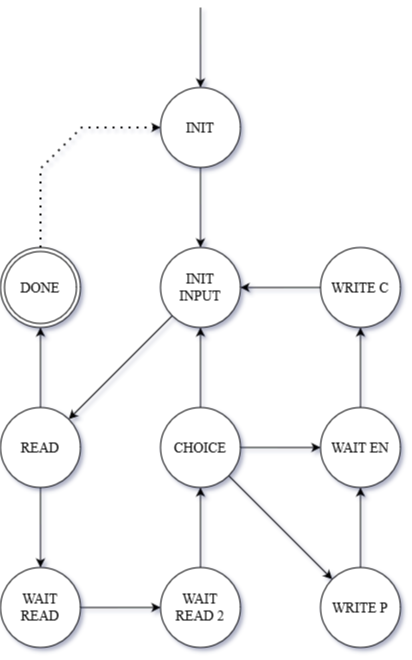

The diagram above was exported from draw.io. Its source (the exported page's mxGraphModel, read from the mxfile embedded in the PNG):
<mxGraphModel dx="1323" dy="747" grid="0" gridSize="1" guides="1" tooltips="1" connect="1" arrows="1" fold="1" page="1" pageScale="1" pageWidth="827" pageHeight="1169" math="0" shadow="1">
  <root>
    <mxCell id="0" />
    <mxCell id="1" parent="0" />
    <mxCell id="q9eNMD0s94vLyQns84ka-1" value="&lt;font face=&quot;Times New Roman&quot; style=&quot;font-size: 14px;&quot;&gt;INIT&lt;/font&gt;" style="ellipse;whiteSpace=wrap;html=1;aspect=fixed;" parent="1" vertex="1">
      <mxGeometry x="230" y="330" width="80" height="80" as="geometry" />
    </mxCell>
    <mxCell id="q9eNMD0s94vLyQns84ka-2" value="" style="endArrow=classic;html=1;rounded=0;entryX=0.5;entryY=0;entryDx=0;entryDy=0;" parent="1" target="q9eNMD0s94vLyQns84ka-1" edge="1">
      <mxGeometry width="50" height="50" relative="1" as="geometry">
        <mxPoint x="270" y="250" as="sourcePoint" />
        <mxPoint x="300" y="350" as="targetPoint" />
      </mxGeometry>
    </mxCell>
    <mxCell id="q9eNMD0s94vLyQns84ka-3" value="&lt;font face=&quot;Times New Roman&quot; style=&quot;font-size: 14px;&quot;&gt;INIT&lt;/font&gt;&lt;div&gt;&lt;font face=&quot;Times New Roman&quot; style=&quot;font-size: 14px;&quot;&gt;INPUT&lt;/font&gt;&lt;/div&gt;" style="ellipse;whiteSpace=wrap;html=1;aspect=fixed;" parent="1" vertex="1">
      <mxGeometry x="230" y="490" width="80" height="80" as="geometry" />
    </mxCell>
    <mxCell id="q9eNMD0s94vLyQns84ka-4" value="" style="endArrow=classic;html=1;rounded=0;entryX=0.5;entryY=0;entryDx=0;entryDy=0;" parent="1" target="q9eNMD0s94vLyQns84ka-3" edge="1">
      <mxGeometry width="50" height="50" relative="1" as="geometry">
        <mxPoint x="270" y="410" as="sourcePoint" />
        <mxPoint x="300" y="510" as="targetPoint" />
      </mxGeometry>
    </mxCell>
    <mxCell id="q9eNMD0s94vLyQns84ka-5" value="&lt;font face=&quot;Times New Roman&quot; style=&quot;font-size: 14px;&quot;&gt;READ&lt;/font&gt;" style="ellipse;whiteSpace=wrap;html=1;aspect=fixed;" parent="1" vertex="1">
      <mxGeometry x="70" y="650" width="80" height="80" as="geometry" />
    </mxCell>
    <mxCell id="q9eNMD0s94vLyQns84ka-7" value="&lt;font face=&quot;Times New Roman&quot;&gt;&lt;span style=&quot;font-size: 14px;&quot;&gt;WAIT&lt;/span&gt;&lt;/font&gt;&lt;div&gt;&lt;font face=&quot;Times New Roman&quot;&gt;&lt;span style=&quot;font-size: 14px;&quot;&gt;READ&lt;/span&gt;&lt;/font&gt;&lt;/div&gt;" style="ellipse;whiteSpace=wrap;html=1;aspect=fixed;" parent="1" vertex="1">
      <mxGeometry x="70" y="810" width="80" height="80" as="geometry" />
    </mxCell>
    <mxCell id="q9eNMD0s94vLyQns84ka-8" value="" style="endArrow=classic;html=1;rounded=0;entryX=0.5;entryY=0;entryDx=0;entryDy=0;exitX=0.5;exitY=1;exitDx=0;exitDy=0;" parent="1" target="q9eNMD0s94vLyQns84ka-7" edge="1" source="q9eNMD0s94vLyQns84ka-5">
      <mxGeometry width="50" height="50" relative="1" as="geometry">
        <mxPoint x="270" y="730" as="sourcePoint" />
        <mxPoint x="300" y="830" as="targetPoint" />
      </mxGeometry>
    </mxCell>
    <mxCell id="q9eNMD0s94vLyQns84ka-9" value="&lt;font face=&quot;Times New Roman&quot; style=&quot;font-size: 14px;&quot;&gt;WAIT&lt;/font&gt;&lt;div&gt;&lt;font face=&quot;Times New Roman&quot; style=&quot;font-size: 14px;&quot;&gt;READ 2&lt;/font&gt;&lt;/div&gt;" style="ellipse;whiteSpace=wrap;html=1;aspect=fixed;" parent="1" vertex="1">
      <mxGeometry x="230" y="810" width="80" height="80" as="geometry" />
    </mxCell>
    <mxCell id="q9eNMD0s94vLyQns84ka-10" value="" style="endArrow=classic;html=1;rounded=0;entryX=0;entryY=0.5;entryDx=0;entryDy=0;exitX=1;exitY=0.5;exitDx=0;exitDy=0;" parent="1" source="q9eNMD0s94vLyQns84ka-7" target="q9eNMD0s94vLyQns84ka-9" edge="1">
      <mxGeometry width="50" height="50" relative="1" as="geometry">
        <mxPoint x="270" y="890" as="sourcePoint" />
        <mxPoint x="300" y="990" as="targetPoint" />
      </mxGeometry>
    </mxCell>
    <mxCell id="q9eNMD0s94vLyQns84ka-14" value="&lt;font face=&quot;Times New Roman&quot; style=&quot;font-size: 14px;&quot;&gt;DONE&lt;/font&gt;" style="ellipse;shape=doubleEllipse;whiteSpace=wrap;html=1;aspect=fixed;" parent="1" vertex="1">
      <mxGeometry x="70" y="490" width="80" height="80" as="geometry" />
    </mxCell>
    <mxCell id="q9eNMD0s94vLyQns84ka-15" value="&lt;font face=&quot;Times New Roman&quot; style=&quot;font-size: 14px;&quot;&gt;CHOICE&lt;/font&gt;" style="ellipse;whiteSpace=wrap;html=1;aspect=fixed;" parent="1" vertex="1">
      <mxGeometry x="230" y="650" width="80" height="80" as="geometry" />
    </mxCell>
    <mxCell id="q9eNMD0s94vLyQns84ka-20" value="" style="endArrow=classic;html=1;rounded=0;exitX=0.5;exitY=0;exitDx=0;exitDy=0;entryX=0.5;entryY=1;entryDx=0;entryDy=0;" parent="1" source="q9eNMD0s94vLyQns84ka-9" target="q9eNMD0s94vLyQns84ka-15" edge="1">
      <mxGeometry width="50" height="50" relative="1" as="geometry">
        <mxPoint x="330" y="700" as="sourcePoint" />
        <mxPoint x="279" y="752" as="targetPoint" />
      </mxGeometry>
    </mxCell>
    <mxCell id="q9eNMD0s94vLyQns84ka-24" value="&lt;font face=&quot;Times New Roman&quot; style=&quot;font-size: 14px;&quot;&gt;WRITE P&lt;/font&gt;" style="ellipse;whiteSpace=wrap;html=1;aspect=fixed;" parent="1" vertex="1">
      <mxGeometry x="390" y="810" width="80" height="80" as="geometry" />
    </mxCell>
    <mxCell id="q9eNMD0s94vLyQns84ka-26" value="&lt;font face=&quot;Times New Roman&quot; style=&quot;font-size: 14px;&quot;&gt;WAIT EN&lt;/font&gt;" style="ellipse;whiteSpace=wrap;html=1;aspect=fixed;" parent="1" vertex="1">
      <mxGeometry x="390" y="650" width="80" height="80" as="geometry" />
    </mxCell>
    <mxCell id="q9eNMD0s94vLyQns84ka-28" value="&lt;font face=&quot;Times New Roman&quot; style=&quot;font-size: 14px;&quot;&gt;WRITE C&lt;/font&gt;" style="ellipse;whiteSpace=wrap;html=1;aspect=fixed;" parent="1" vertex="1">
      <mxGeometry x="390" y="490" width="80" height="80" as="geometry" />
    </mxCell>
    <mxCell id="vjdfcgR6QZjbO_AswaCT-5" value="" style="endArrow=none;dashed=1;html=1;dashPattern=1 3;strokeWidth=2;rounded=0;exitX=0.5;exitY=0;exitDx=0;exitDy=0;entryX=0;entryY=0.5;entryDx=0;entryDy=0;" edge="1" parent="1" source="q9eNMD0s94vLyQns84ka-14" target="q9eNMD0s94vLyQns84ka-1">
      <mxGeometry width="50" height="50" relative="1" as="geometry">
        <mxPoint x="202" y="568" as="sourcePoint" />
        <mxPoint x="198" y="363" as="targetPoint" />
        <Array as="points">
          <mxPoint x="110" y="411" />
          <mxPoint x="151" y="370" />
        </Array>
      </mxGeometry>
    </mxCell>
    <mxCell id="vjdfcgR6QZjbO_AswaCT-9" value="" style="endArrow=classic;html=1;rounded=0;entryX=0;entryY=0.5;entryDx=0;entryDy=0;" edge="1" parent="1" target="q9eNMD0s94vLyQns84ka-1">
      <mxGeometry width="50" height="50" relative="1" as="geometry">
        <mxPoint x="222" y="370" as="sourcePoint" />
        <mxPoint x="210" y="369" as="targetPoint" />
      </mxGeometry>
    </mxCell>
    <mxCell id="vjdfcgR6QZjbO_AswaCT-12" value="" style="endArrow=classic;html=1;rounded=0;entryX=0;entryY=0.5;entryDx=0;entryDy=0;exitX=1;exitY=0.5;exitDx=0;exitDy=0;" edge="1" parent="1" source="q9eNMD0s94vLyQns84ka-15" target="q9eNMD0s94vLyQns84ka-26">
      <mxGeometry width="50" height="50" relative="1" as="geometry">
        <mxPoint x="188" y="656" as="sourcePoint" />
        <mxPoint x="238" y="606" as="targetPoint" />
        <Array as="points">
          <mxPoint x="376" y="690" />
        </Array>
      </mxGeometry>
    </mxCell>
    <mxCell id="vjdfcgR6QZjbO_AswaCT-13" value="" style="endArrow=classic;html=1;rounded=0;exitX=0.5;exitY=0;exitDx=0;exitDy=0;entryX=0.5;entryY=1;entryDx=0;entryDy=0;" edge="1" parent="1" source="q9eNMD0s94vLyQns84ka-24" target="q9eNMD0s94vLyQns84ka-26">
      <mxGeometry width="50" height="50" relative="1" as="geometry">
        <mxPoint x="188" y="656" as="sourcePoint" />
        <mxPoint x="238" y="606" as="targetPoint" />
      </mxGeometry>
    </mxCell>
    <mxCell id="vjdfcgR6QZjbO_AswaCT-15" value="" style="endArrow=classic;html=1;rounded=0;entryX=0.5;entryY=1;entryDx=0;entryDy=0;" edge="1" parent="1" source="q9eNMD0s94vLyQns84ka-26" target="q9eNMD0s94vLyQns84ka-28">
      <mxGeometry width="50" height="50" relative="1" as="geometry">
        <mxPoint x="188" y="656" as="sourcePoint" />
        <mxPoint x="238" y="606" as="targetPoint" />
      </mxGeometry>
    </mxCell>
    <mxCell id="vjdfcgR6QZjbO_AswaCT-19" value="" style="endArrow=classic;html=1;rounded=0;exitX=0.5;exitY=0;exitDx=0;exitDy=0;entryX=0.5;entryY=1;entryDx=0;entryDy=0;" edge="1" parent="1" source="q9eNMD0s94vLyQns84ka-5" target="q9eNMD0s94vLyQns84ka-14">
      <mxGeometry width="50" height="50" relative="1" as="geometry">
        <mxPoint x="282" y="598" as="sourcePoint" />
        <mxPoint x="332" y="548" as="targetPoint" />
      </mxGeometry>
    </mxCell>
    <mxCell id="vjdfcgR6QZjbO_AswaCT-21" value="" style="endArrow=classic;html=1;rounded=0;entryX=0.5;entryY=1;entryDx=0;entryDy=0;exitX=0.5;exitY=0;exitDx=0;exitDy=0;" edge="1" parent="1" source="q9eNMD0s94vLyQns84ka-15" target="q9eNMD0s94vLyQns84ka-3">
      <mxGeometry width="50" height="50" relative="1" as="geometry">
        <mxPoint x="213" y="710" as="sourcePoint" />
        <mxPoint x="263" y="660" as="targetPoint" />
      </mxGeometry>
    </mxCell>
    <mxCell id="vjdfcgR6QZjbO_AswaCT-22" value="" style="endArrow=classic;html=1;rounded=0;entryX=0;entryY=0;entryDx=0;entryDy=0;exitX=1;exitY=1;exitDx=0;exitDy=0;" edge="1" parent="1" source="q9eNMD0s94vLyQns84ka-15" target="q9eNMD0s94vLyQns84ka-24">
      <mxGeometry width="50" height="50" relative="1" as="geometry">
        <mxPoint x="213" y="710" as="sourcePoint" />
        <mxPoint x="263" y="660" as="targetPoint" />
      </mxGeometry>
    </mxCell>
    <mxCell id="vjdfcgR6QZjbO_AswaCT-23" value="" style="endArrow=classic;html=1;rounded=0;entryX=1;entryY=0.5;entryDx=0;entryDy=0;exitX=0;exitY=0.5;exitDx=0;exitDy=0;" edge="1" parent="1" source="q9eNMD0s94vLyQns84ka-28" target="q9eNMD0s94vLyQns84ka-3">
      <mxGeometry width="50" height="50" relative="1" as="geometry">
        <mxPoint x="185" y="540" as="sourcePoint" />
        <mxPoint x="235" y="490" as="targetPoint" />
      </mxGeometry>
    </mxCell>
    <mxCell id="vjdfcgR6QZjbO_AswaCT-24" value="" style="endArrow=classic;html=1;rounded=0;entryX=1;entryY=0;entryDx=0;entryDy=0;exitX=0;exitY=1;exitDx=0;exitDy=0;" edge="1" parent="1" source="q9eNMD0s94vLyQns84ka-3" target="q9eNMD0s94vLyQns84ka-5">
      <mxGeometry width="50" height="50" relative="1" as="geometry">
        <mxPoint x="287" y="703" as="sourcePoint" />
        <mxPoint x="337" y="653" as="targetPoint" />
      </mxGeometry>
    </mxCell>
  </root>
</mxGraphModel>